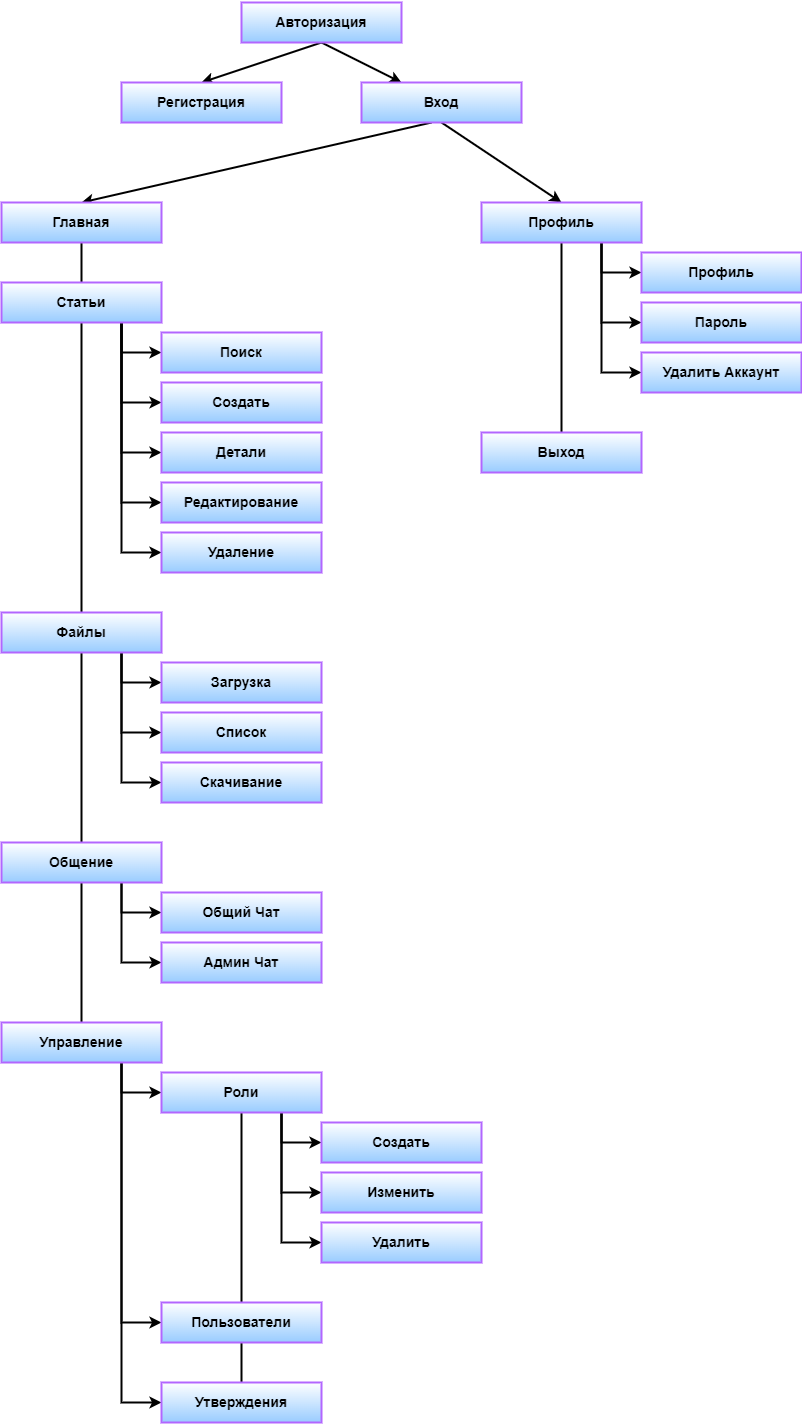

The diagram above was exported from draw.io. Its source (the exported page's mxGraphModel, read from the mxfile embedded in the PNG):
<mxGraphModel dx="1381" dy="756" grid="1" gridSize="10" guides="1" tooltips="1" connect="1" arrows="1" fold="1" page="1" pageScale="1" pageWidth="827" pageHeight="1169" math="0" shadow="0">
  <root>
    <mxCell id="0" />
    <mxCell id="1" parent="0" />
    <mxCell id="V_Fuoil3xS3qlg7c1GwK-14" style="rounded=0;orthogonalLoop=1;jettySize=auto;html=1;exitX=0.5;exitY=1;exitDx=0;exitDy=0;entryX=0.5;entryY=0;entryDx=0;entryDy=0;strokeWidth=2;" edge="1" parent="1" source="V_Fuoil3xS3qlg7c1GwK-50" target="V_Fuoil3xS3qlg7c1GwK-7">
      <mxGeometry relative="1" as="geometry" />
    </mxCell>
    <mxCell id="V_Fuoil3xS3qlg7c1GwK-15" style="edgeStyle=none;rounded=0;orthogonalLoop=1;jettySize=auto;html=1;exitX=0.5;exitY=1;exitDx=0;exitDy=0;entryX=0.5;entryY=0;entryDx=0;entryDy=0;strokeWidth=2;" edge="1" parent="1" source="V_Fuoil3xS3qlg7c1GwK-2" target="V_Fuoil3xS3qlg7c1GwK-6">
      <mxGeometry relative="1" as="geometry" />
    </mxCell>
    <mxCell id="V_Fuoil3xS3qlg7c1GwK-16" style="edgeStyle=none;rounded=0;orthogonalLoop=1;jettySize=auto;html=1;exitX=0.438;exitY=1;exitDx=0;exitDy=0;entryX=0.5;entryY=0;entryDx=0;entryDy=0;exitPerimeter=0;strokeWidth=2;" edge="1" parent="1" source="V_Fuoil3xS3qlg7c1GwK-50" target="V_Fuoil3xS3qlg7c1GwK-8">
      <mxGeometry relative="1" as="geometry" />
    </mxCell>
    <mxCell id="V_Fuoil3xS3qlg7c1GwK-51" style="rounded=0;orthogonalLoop=1;jettySize=auto;html=1;exitX=0.5;exitY=1;exitDx=0;exitDy=0;endArrow=classic;endFill=1;strokeWidth=2;" edge="1" parent="1" source="V_Fuoil3xS3qlg7c1GwK-2" target="V_Fuoil3xS3qlg7c1GwK-50">
      <mxGeometry relative="1" as="geometry" />
    </mxCell>
    <mxCell id="V_Fuoil3xS3qlg7c1GwK-2" value="&lt;h3&gt;Авторизация&lt;/h3&gt;" style="rounded=0;whiteSpace=wrap;html=1;gradientColor=#99CCFF;strokeColor=#B266FF;strokeWidth=2;" vertex="1" parent="1">
      <mxGeometry x="320" y="40" width="160" height="40" as="geometry" />
    </mxCell>
    <mxCell id="V_Fuoil3xS3qlg7c1GwK-6" value="&lt;h3&gt;Регистрация&lt;/h3&gt;" style="rounded=0;whiteSpace=wrap;html=1;gradientColor=#99CCFF;strokeColor=#B266FF;strokeWidth=2;" vertex="1" parent="1">
      <mxGeometry x="200" y="120" width="160" height="40" as="geometry" />
    </mxCell>
    <mxCell id="V_Fuoil3xS3qlg7c1GwK-24" style="edgeStyle=none;rounded=0;orthogonalLoop=1;jettySize=auto;html=1;exitX=0.5;exitY=1;exitDx=0;exitDy=0;entryX=0.5;entryY=0;entryDx=0;entryDy=0;endArrow=none;endFill=0;strokeWidth=2;" edge="1" parent="1" source="V_Fuoil3xS3qlg7c1GwK-7" target="V_Fuoil3xS3qlg7c1GwK-23">
      <mxGeometry relative="1" as="geometry" />
    </mxCell>
    <mxCell id="V_Fuoil3xS3qlg7c1GwK-47" style="edgeStyle=orthogonalEdgeStyle;rounded=0;orthogonalLoop=1;jettySize=auto;html=1;exitX=0.75;exitY=1;exitDx=0;exitDy=0;entryX=0;entryY=0.5;entryDx=0;entryDy=0;endArrow=classic;endFill=1;strokeWidth=2;" edge="1" parent="1" source="V_Fuoil3xS3qlg7c1GwK-7" target="V_Fuoil3xS3qlg7c1GwK-44">
      <mxGeometry relative="1" as="geometry" />
    </mxCell>
    <mxCell id="V_Fuoil3xS3qlg7c1GwK-48" style="edgeStyle=orthogonalEdgeStyle;rounded=0;orthogonalLoop=1;jettySize=auto;html=1;exitX=0.75;exitY=1;exitDx=0;exitDy=0;entryX=0;entryY=0.5;entryDx=0;entryDy=0;endArrow=classic;endFill=1;strokeWidth=2;" edge="1" parent="1" source="V_Fuoil3xS3qlg7c1GwK-7" target="V_Fuoil3xS3qlg7c1GwK-45">
      <mxGeometry relative="1" as="geometry" />
    </mxCell>
    <mxCell id="V_Fuoil3xS3qlg7c1GwK-49" style="edgeStyle=orthogonalEdgeStyle;rounded=0;orthogonalLoop=1;jettySize=auto;html=1;exitX=0.75;exitY=1;exitDx=0;exitDy=0;entryX=0;entryY=0.5;entryDx=0;entryDy=0;endArrow=classic;endFill=1;strokeWidth=2;" edge="1" parent="1" source="V_Fuoil3xS3qlg7c1GwK-7" target="V_Fuoil3xS3qlg7c1GwK-46">
      <mxGeometry relative="1" as="geometry" />
    </mxCell>
    <mxCell id="V_Fuoil3xS3qlg7c1GwK-7" value="&lt;h3&gt;Профиль&lt;/h3&gt;" style="rounded=0;whiteSpace=wrap;html=1;gradientColor=#99CCFF;strokeColor=#B266FF;strokeWidth=2;" vertex="1" parent="1">
      <mxGeometry x="560" y="240" width="160" height="40" as="geometry" />
    </mxCell>
    <mxCell id="V_Fuoil3xS3qlg7c1GwK-17" style="edgeStyle=none;rounded=0;orthogonalLoop=1;jettySize=auto;html=1;exitX=0.5;exitY=1;exitDx=0;exitDy=0;entryX=0.5;entryY=0;entryDx=0;entryDy=0;endArrow=none;endFill=0;strokeWidth=2;" edge="1" parent="1" source="V_Fuoil3xS3qlg7c1GwK-8" target="V_Fuoil3xS3qlg7c1GwK-9">
      <mxGeometry relative="1" as="geometry" />
    </mxCell>
    <mxCell id="V_Fuoil3xS3qlg7c1GwK-8" value="&lt;h3&gt;Главная&lt;/h3&gt;" style="rounded=0;whiteSpace=wrap;html=1;gradientColor=#99CCFF;strokeColor=#B266FF;strokeWidth=2;" vertex="1" parent="1">
      <mxGeometry x="80" y="240" width="160" height="40" as="geometry" />
    </mxCell>
    <mxCell id="V_Fuoil3xS3qlg7c1GwK-18" style="edgeStyle=none;rounded=0;orthogonalLoop=1;jettySize=auto;html=1;exitX=0.5;exitY=1;exitDx=0;exitDy=0;entryX=0.5;entryY=0;entryDx=0;entryDy=0;endArrow=none;endFill=0;strokeWidth=2;" edge="1" parent="1" source="V_Fuoil3xS3qlg7c1GwK-9" target="V_Fuoil3xS3qlg7c1GwK-10">
      <mxGeometry relative="1" as="geometry" />
    </mxCell>
    <mxCell id="V_Fuoil3xS3qlg7c1GwK-29" style="edgeStyle=orthogonalEdgeStyle;rounded=0;orthogonalLoop=1;jettySize=auto;html=1;exitX=0.75;exitY=1;exitDx=0;exitDy=0;entryX=0;entryY=0.5;entryDx=0;entryDy=0;endArrow=classic;endFill=1;strokeWidth=2;" edge="1" parent="1" source="V_Fuoil3xS3qlg7c1GwK-9" target="V_Fuoil3xS3qlg7c1GwK-28">
      <mxGeometry relative="1" as="geometry" />
    </mxCell>
    <mxCell id="V_Fuoil3xS3qlg7c1GwK-41" style="edgeStyle=orthogonalEdgeStyle;rounded=0;orthogonalLoop=1;jettySize=auto;html=1;exitX=0.75;exitY=1;exitDx=0;exitDy=0;entryX=0;entryY=0.5;entryDx=0;entryDy=0;endArrow=classic;endFill=1;strokeWidth=2;" edge="1" parent="1" source="V_Fuoil3xS3qlg7c1GwK-9" target="V_Fuoil3xS3qlg7c1GwK-40">
      <mxGeometry relative="1" as="geometry" />
    </mxCell>
    <mxCell id="V_Fuoil3xS3qlg7c1GwK-43" style="edgeStyle=orthogonalEdgeStyle;rounded=0;orthogonalLoop=1;jettySize=auto;html=1;exitX=0.75;exitY=1;exitDx=0;exitDy=0;entryX=0;entryY=0.5;entryDx=0;entryDy=0;endArrow=classic;endFill=1;strokeWidth=2;" edge="1" parent="1" source="V_Fuoil3xS3qlg7c1GwK-9" target="V_Fuoil3xS3qlg7c1GwK-42">
      <mxGeometry relative="1" as="geometry" />
    </mxCell>
    <mxCell id="V_Fuoil3xS3qlg7c1GwK-55" style="edgeStyle=orthogonalEdgeStyle;rounded=0;orthogonalLoop=1;jettySize=auto;html=1;exitX=0.75;exitY=1;exitDx=0;exitDy=0;entryX=0;entryY=0.5;entryDx=0;entryDy=0;endArrow=classic;endFill=1;strokeWidth=2;" edge="1" parent="1" source="V_Fuoil3xS3qlg7c1GwK-9" target="V_Fuoil3xS3qlg7c1GwK-25">
      <mxGeometry relative="1" as="geometry" />
    </mxCell>
    <mxCell id="V_Fuoil3xS3qlg7c1GwK-63" style="edgeStyle=orthogonalEdgeStyle;rounded=0;orthogonalLoop=1;jettySize=auto;html=1;exitX=0.75;exitY=1;exitDx=0;exitDy=0;entryX=0;entryY=0.5;entryDx=0;entryDy=0;endArrow=classic;endFill=1;strokeWidth=2;" edge="1" parent="1" source="V_Fuoil3xS3qlg7c1GwK-9" target="V_Fuoil3xS3qlg7c1GwK-62">
      <mxGeometry relative="1" as="geometry" />
    </mxCell>
    <mxCell id="V_Fuoil3xS3qlg7c1GwK-9" value="&lt;h3&gt;Статьи&lt;/h3&gt;" style="rounded=0;whiteSpace=wrap;html=1;gradientColor=#99CCFF;strokeColor=#B266FF;strokeWidth=2;" vertex="1" parent="1">
      <mxGeometry x="80" y="320" width="160" height="40" as="geometry" />
    </mxCell>
    <mxCell id="V_Fuoil3xS3qlg7c1GwK-19" style="edgeStyle=none;rounded=0;orthogonalLoop=1;jettySize=auto;html=1;exitX=0.5;exitY=1;exitDx=0;exitDy=0;entryX=0.5;entryY=0;entryDx=0;entryDy=0;endArrow=none;endFill=0;strokeWidth=2;" edge="1" parent="1" source="V_Fuoil3xS3qlg7c1GwK-10" target="V_Fuoil3xS3qlg7c1GwK-11">
      <mxGeometry relative="1" as="geometry" />
    </mxCell>
    <mxCell id="V_Fuoil3xS3qlg7c1GwK-33" style="edgeStyle=orthogonalEdgeStyle;rounded=0;orthogonalLoop=1;jettySize=auto;html=1;exitX=0.75;exitY=1;exitDx=0;exitDy=0;entryX=0;entryY=0.5;entryDx=0;entryDy=0;endArrow=classic;endFill=1;strokeWidth=2;" edge="1" parent="1" source="V_Fuoil3xS3qlg7c1GwK-10" target="V_Fuoil3xS3qlg7c1GwK-30">
      <mxGeometry relative="1" as="geometry" />
    </mxCell>
    <mxCell id="V_Fuoil3xS3qlg7c1GwK-34" style="edgeStyle=orthogonalEdgeStyle;rounded=0;orthogonalLoop=1;jettySize=auto;html=1;exitX=0.75;exitY=1;exitDx=0;exitDy=0;entryX=0;entryY=0.5;entryDx=0;entryDy=0;endArrow=classic;endFill=1;strokeWidth=2;" edge="1" parent="1" source="V_Fuoil3xS3qlg7c1GwK-10" target="V_Fuoil3xS3qlg7c1GwK-31">
      <mxGeometry relative="1" as="geometry" />
    </mxCell>
    <mxCell id="V_Fuoil3xS3qlg7c1GwK-35" style="edgeStyle=orthogonalEdgeStyle;rounded=0;orthogonalLoop=1;jettySize=auto;html=1;exitX=0.75;exitY=1;exitDx=0;exitDy=0;entryX=0;entryY=0.5;entryDx=0;entryDy=0;endArrow=classic;endFill=1;strokeWidth=2;" edge="1" parent="1" source="V_Fuoil3xS3qlg7c1GwK-10" target="V_Fuoil3xS3qlg7c1GwK-32">
      <mxGeometry relative="1" as="geometry" />
    </mxCell>
    <mxCell id="V_Fuoil3xS3qlg7c1GwK-10" value="&lt;h3&gt;Файлы&lt;/h3&gt;" style="rounded=0;whiteSpace=wrap;html=1;gradientColor=#99CCFF;strokeColor=#B266FF;strokeWidth=2;" vertex="1" parent="1">
      <mxGeometry x="80" y="650" width="160" height="40" as="geometry" />
    </mxCell>
    <mxCell id="V_Fuoil3xS3qlg7c1GwK-21" style="edgeStyle=none;rounded=0;orthogonalLoop=1;jettySize=auto;html=1;exitX=0.5;exitY=1;exitDx=0;exitDy=0;entryX=0.5;entryY=0;entryDx=0;entryDy=0;endArrow=none;endFill=0;strokeWidth=2;" edge="1" parent="1" source="V_Fuoil3xS3qlg7c1GwK-11" target="V_Fuoil3xS3qlg7c1GwK-12">
      <mxGeometry relative="1" as="geometry" />
    </mxCell>
    <mxCell id="V_Fuoil3xS3qlg7c1GwK-38" style="edgeStyle=orthogonalEdgeStyle;rounded=0;orthogonalLoop=1;jettySize=auto;html=1;exitX=0.75;exitY=1;exitDx=0;exitDy=0;entryX=0;entryY=0.5;entryDx=0;entryDy=0;endArrow=classic;endFill=1;strokeWidth=2;" edge="1" parent="1" source="V_Fuoil3xS3qlg7c1GwK-11" target="V_Fuoil3xS3qlg7c1GwK-36">
      <mxGeometry relative="1" as="geometry" />
    </mxCell>
    <mxCell id="V_Fuoil3xS3qlg7c1GwK-39" style="edgeStyle=orthogonalEdgeStyle;rounded=0;orthogonalLoop=1;jettySize=auto;html=1;exitX=0.75;exitY=1;exitDx=0;exitDy=0;entryX=0;entryY=0.5;entryDx=0;entryDy=0;endArrow=classic;endFill=1;strokeWidth=2;" edge="1" parent="1" source="V_Fuoil3xS3qlg7c1GwK-11" target="V_Fuoil3xS3qlg7c1GwK-37">
      <mxGeometry relative="1" as="geometry" />
    </mxCell>
    <mxCell id="V_Fuoil3xS3qlg7c1GwK-11" value="&lt;h3&gt;Общение&lt;/h3&gt;" style="rounded=0;whiteSpace=wrap;html=1;gradientColor=#99CCFF;strokeColor=#B266FF;strokeWidth=2;" vertex="1" parent="1">
      <mxGeometry x="80" y="880" width="160" height="40" as="geometry" />
    </mxCell>
    <mxCell id="V_Fuoil3xS3qlg7c1GwK-64" style="edgeStyle=orthogonalEdgeStyle;rounded=0;orthogonalLoop=1;jettySize=auto;html=1;exitX=0.75;exitY=1;exitDx=0;exitDy=0;entryX=0;entryY=0.5;entryDx=0;entryDy=0;endArrow=classic;endFill=1;strokeWidth=2;" edge="1" parent="1" source="V_Fuoil3xS3qlg7c1GwK-12" target="V_Fuoil3xS3qlg7c1GwK-52">
      <mxGeometry relative="1" as="geometry" />
    </mxCell>
    <mxCell id="V_Fuoil3xS3qlg7c1GwK-65" style="edgeStyle=orthogonalEdgeStyle;rounded=0;orthogonalLoop=1;jettySize=auto;html=1;exitX=0.75;exitY=1;exitDx=0;exitDy=0;entryX=0;entryY=0.5;entryDx=0;entryDy=0;endArrow=classic;endFill=1;strokeWidth=2;" edge="1" parent="1" source="V_Fuoil3xS3qlg7c1GwK-12" target="V_Fuoil3xS3qlg7c1GwK-53">
      <mxGeometry relative="1" as="geometry" />
    </mxCell>
    <mxCell id="V_Fuoil3xS3qlg7c1GwK-66" style="edgeStyle=orthogonalEdgeStyle;rounded=0;orthogonalLoop=1;jettySize=auto;html=1;exitX=0.75;exitY=1;exitDx=0;exitDy=0;entryX=0;entryY=0.5;entryDx=0;entryDy=0;endArrow=classic;endFill=1;strokeWidth=2;" edge="1" parent="1" source="V_Fuoil3xS3qlg7c1GwK-12" target="V_Fuoil3xS3qlg7c1GwK-54">
      <mxGeometry relative="1" as="geometry" />
    </mxCell>
    <mxCell id="V_Fuoil3xS3qlg7c1GwK-12" value="&lt;h3&gt;Управление&lt;/h3&gt;" style="rounded=0;whiteSpace=wrap;html=1;gradientColor=#99CCFF;strokeColor=#B266FF;strokeWidth=2;" vertex="1" parent="1">
      <mxGeometry x="80" y="1060" width="160" height="40" as="geometry" />
    </mxCell>
    <mxCell id="V_Fuoil3xS3qlg7c1GwK-23" value="&lt;h3&gt;Выход&lt;/h3&gt;" style="rounded=0;whiteSpace=wrap;html=1;gradientColor=#99CCFF;strokeColor=#B266FF;strokeWidth=2;" vertex="1" parent="1">
      <mxGeometry x="560" y="470" width="160" height="40" as="geometry" />
    </mxCell>
    <mxCell id="V_Fuoil3xS3qlg7c1GwK-25" value="&lt;h3&gt;Поиск&lt;/h3&gt;" style="rounded=0;whiteSpace=wrap;html=1;gradientColor=#99CCFF;strokeColor=#B266FF;strokeWidth=2;" vertex="1" parent="1">
      <mxGeometry x="240" y="370" width="160" height="40" as="geometry" />
    </mxCell>
    <mxCell id="V_Fuoil3xS3qlg7c1GwK-28" value="&lt;h3&gt;Создать&lt;/h3&gt;" style="rounded=0;whiteSpace=wrap;html=1;gradientColor=#99CCFF;strokeColor=#B266FF;strokeWidth=2;" vertex="1" parent="1">
      <mxGeometry x="240" y="420" width="160" height="40" as="geometry" />
    </mxCell>
    <mxCell id="V_Fuoil3xS3qlg7c1GwK-30" value="&lt;h3&gt;Загрузка&lt;/h3&gt;" style="rounded=0;whiteSpace=wrap;html=1;gradientColor=#99CCFF;strokeColor=#B266FF;strokeWidth=2;" vertex="1" parent="1">
      <mxGeometry x="240" y="700" width="160" height="40" as="geometry" />
    </mxCell>
    <mxCell id="V_Fuoil3xS3qlg7c1GwK-31" value="&lt;h3&gt;Список&lt;/h3&gt;" style="rounded=0;whiteSpace=wrap;html=1;gradientColor=#99CCFF;strokeColor=#B266FF;strokeWidth=2;" vertex="1" parent="1">
      <mxGeometry x="240" y="750" width="160" height="40" as="geometry" />
    </mxCell>
    <mxCell id="V_Fuoil3xS3qlg7c1GwK-32" value="&lt;h3&gt;Скачивание&lt;/h3&gt;" style="rounded=0;whiteSpace=wrap;html=1;gradientColor=#99CCFF;strokeColor=#B266FF;strokeWidth=2;" vertex="1" parent="1">
      <mxGeometry x="240" y="800" width="160" height="40" as="geometry" />
    </mxCell>
    <mxCell id="V_Fuoil3xS3qlg7c1GwK-36" value="&lt;h3&gt;Общий Чат&lt;/h3&gt;" style="rounded=0;whiteSpace=wrap;html=1;gradientColor=#99CCFF;strokeColor=#B266FF;strokeWidth=2;" vertex="1" parent="1">
      <mxGeometry x="240" y="930" width="160" height="40" as="geometry" />
    </mxCell>
    <mxCell id="V_Fuoil3xS3qlg7c1GwK-37" value="&lt;h3&gt;Админ Чат&lt;/h3&gt;" style="rounded=0;whiteSpace=wrap;html=1;gradientColor=#99CCFF;strokeColor=#B266FF;strokeWidth=2;" vertex="1" parent="1">
      <mxGeometry x="240" y="980" width="160" height="40" as="geometry" />
    </mxCell>
    <mxCell id="V_Fuoil3xS3qlg7c1GwK-40" value="&lt;h3&gt;Редактирование&lt;/h3&gt;" style="rounded=0;whiteSpace=wrap;html=1;gradientColor=#99CCFF;strokeColor=#B266FF;strokeWidth=2;" vertex="1" parent="1">
      <mxGeometry x="240" y="520" width="160" height="40" as="geometry" />
    </mxCell>
    <mxCell id="V_Fuoil3xS3qlg7c1GwK-42" value="&lt;h3&gt;Удаление&lt;/h3&gt;" style="rounded=0;whiteSpace=wrap;html=1;gradientColor=#99CCFF;strokeColor=#B266FF;strokeWidth=2;" vertex="1" parent="1">
      <mxGeometry x="240" y="570" width="160" height="40" as="geometry" />
    </mxCell>
    <mxCell id="V_Fuoil3xS3qlg7c1GwK-44" value="&lt;h3&gt;Профиль&lt;/h3&gt;" style="rounded=0;whiteSpace=wrap;html=1;gradientColor=#99CCFF;strokeColor=#B266FF;strokeWidth=2;" vertex="1" parent="1">
      <mxGeometry x="720" y="290" width="160" height="40" as="geometry" />
    </mxCell>
    <mxCell id="V_Fuoil3xS3qlg7c1GwK-45" value="&lt;h3&gt;Пароль&lt;/h3&gt;" style="rounded=0;whiteSpace=wrap;html=1;gradientColor=#99CCFF;strokeColor=#B266FF;strokeWidth=2;" vertex="1" parent="1">
      <mxGeometry x="720" y="340" width="160" height="40" as="geometry" />
    </mxCell>
    <mxCell id="V_Fuoil3xS3qlg7c1GwK-46" value="&lt;h3&gt;Удалить Аккаунт&lt;/h3&gt;" style="rounded=0;whiteSpace=wrap;html=1;gradientColor=#99CCFF;strokeColor=#B266FF;strokeWidth=2;" vertex="1" parent="1">
      <mxGeometry x="720" y="390" width="160" height="40" as="geometry" />
    </mxCell>
    <mxCell id="V_Fuoil3xS3qlg7c1GwK-50" value="&lt;h3&gt;Вход&lt;/h3&gt;" style="rounded=0;whiteSpace=wrap;html=1;gradientColor=#99CCFF;strokeColor=#B266FF;strokeWidth=2;" vertex="1" parent="1">
      <mxGeometry x="440" y="120" width="160" height="40" as="geometry" />
    </mxCell>
    <mxCell id="V_Fuoil3xS3qlg7c1GwK-59" style="edgeStyle=orthogonalEdgeStyle;rounded=0;orthogonalLoop=1;jettySize=auto;html=1;exitX=0.75;exitY=1;exitDx=0;exitDy=0;entryX=0;entryY=0.5;entryDx=0;entryDy=0;endArrow=classic;endFill=1;strokeWidth=2;" edge="1" parent="1" source="V_Fuoil3xS3qlg7c1GwK-52" target="V_Fuoil3xS3qlg7c1GwK-56">
      <mxGeometry relative="1" as="geometry" />
    </mxCell>
    <mxCell id="V_Fuoil3xS3qlg7c1GwK-60" style="edgeStyle=orthogonalEdgeStyle;rounded=0;orthogonalLoop=1;jettySize=auto;html=1;exitX=0.75;exitY=1;exitDx=0;exitDy=0;entryX=0;entryY=0.5;entryDx=0;entryDy=0;endArrow=classic;endFill=1;strokeWidth=2;" edge="1" parent="1" source="V_Fuoil3xS3qlg7c1GwK-52" target="V_Fuoil3xS3qlg7c1GwK-57">
      <mxGeometry relative="1" as="geometry" />
    </mxCell>
    <mxCell id="V_Fuoil3xS3qlg7c1GwK-61" style="edgeStyle=orthogonalEdgeStyle;rounded=0;orthogonalLoop=1;jettySize=auto;html=1;exitX=0.75;exitY=1;exitDx=0;exitDy=0;entryX=0;entryY=0.5;entryDx=0;entryDy=0;endArrow=classic;endFill=1;strokeWidth=2;" edge="1" parent="1" source="V_Fuoil3xS3qlg7c1GwK-52" target="V_Fuoil3xS3qlg7c1GwK-58">
      <mxGeometry relative="1" as="geometry" />
    </mxCell>
    <mxCell id="V_Fuoil3xS3qlg7c1GwK-67" style="edgeStyle=orthogonalEdgeStyle;rounded=0;orthogonalLoop=1;jettySize=auto;html=1;exitX=0.5;exitY=1;exitDx=0;exitDy=0;entryX=0.5;entryY=0;entryDx=0;entryDy=0;endArrow=none;endFill=0;strokeWidth=2;" edge="1" parent="1" source="V_Fuoil3xS3qlg7c1GwK-52" target="V_Fuoil3xS3qlg7c1GwK-53">
      <mxGeometry relative="1" as="geometry" />
    </mxCell>
    <mxCell id="V_Fuoil3xS3qlg7c1GwK-52" value="&lt;h3&gt;Роли&lt;/h3&gt;" style="rounded=0;whiteSpace=wrap;html=1;gradientColor=#99CCFF;strokeColor=#B266FF;strokeWidth=2;" vertex="1" parent="1">
      <mxGeometry x="240" y="1110" width="160" height="40" as="geometry" />
    </mxCell>
    <mxCell id="V_Fuoil3xS3qlg7c1GwK-68" style="edgeStyle=orthogonalEdgeStyle;rounded=0;orthogonalLoop=1;jettySize=auto;html=1;exitX=0.5;exitY=1;exitDx=0;exitDy=0;entryX=0.5;entryY=0;entryDx=0;entryDy=0;endArrow=none;endFill=0;strokeWidth=2;" edge="1" parent="1" source="V_Fuoil3xS3qlg7c1GwK-53" target="V_Fuoil3xS3qlg7c1GwK-54">
      <mxGeometry relative="1" as="geometry" />
    </mxCell>
    <mxCell id="V_Fuoil3xS3qlg7c1GwK-53" value="&lt;h3&gt;Пользователи&lt;/h3&gt;" style="rounded=0;whiteSpace=wrap;html=1;gradientColor=#99CCFF;strokeColor=#B266FF;strokeWidth=2;" vertex="1" parent="1">
      <mxGeometry x="240" y="1340" width="160" height="40" as="geometry" />
    </mxCell>
    <mxCell id="V_Fuoil3xS3qlg7c1GwK-54" value="&lt;h3&gt;Утверждения&lt;/h3&gt;" style="rounded=0;whiteSpace=wrap;html=1;gradientColor=#99CCFF;strokeColor=#B266FF;strokeWidth=2;" vertex="1" parent="1">
      <mxGeometry x="240" y="1420" width="160" height="40" as="geometry" />
    </mxCell>
    <mxCell id="V_Fuoil3xS3qlg7c1GwK-56" value="&lt;h3&gt;Создать&lt;/h3&gt;" style="rounded=0;whiteSpace=wrap;html=1;gradientColor=#99CCFF;strokeColor=#B266FF;strokeWidth=2;" vertex="1" parent="1">
      <mxGeometry x="400" y="1160" width="160" height="40" as="geometry" />
    </mxCell>
    <mxCell id="V_Fuoil3xS3qlg7c1GwK-57" value="&lt;h3&gt;Изменить&lt;/h3&gt;" style="rounded=0;whiteSpace=wrap;html=1;gradientColor=#99CCFF;strokeColor=#B266FF;strokeWidth=2;" vertex="1" parent="1">
      <mxGeometry x="400" y="1210" width="160" height="40" as="geometry" />
    </mxCell>
    <mxCell id="V_Fuoil3xS3qlg7c1GwK-58" value="&lt;h3&gt;Удалить&lt;/h3&gt;" style="rounded=0;whiteSpace=wrap;html=1;gradientColor=#99CCFF;strokeColor=#B266FF;strokeWidth=2;" vertex="1" parent="1">
      <mxGeometry x="400" y="1260" width="160" height="40" as="geometry" />
    </mxCell>
    <mxCell id="V_Fuoil3xS3qlg7c1GwK-62" value="&lt;h3&gt;Детали&lt;/h3&gt;" style="rounded=0;whiteSpace=wrap;html=1;gradientColor=#99CCFF;strokeColor=#B266FF;strokeWidth=2;" vertex="1" parent="1">
      <mxGeometry x="240" y="470" width="160" height="40" as="geometry" />
    </mxCell>
  </root>
</mxGraphModel>